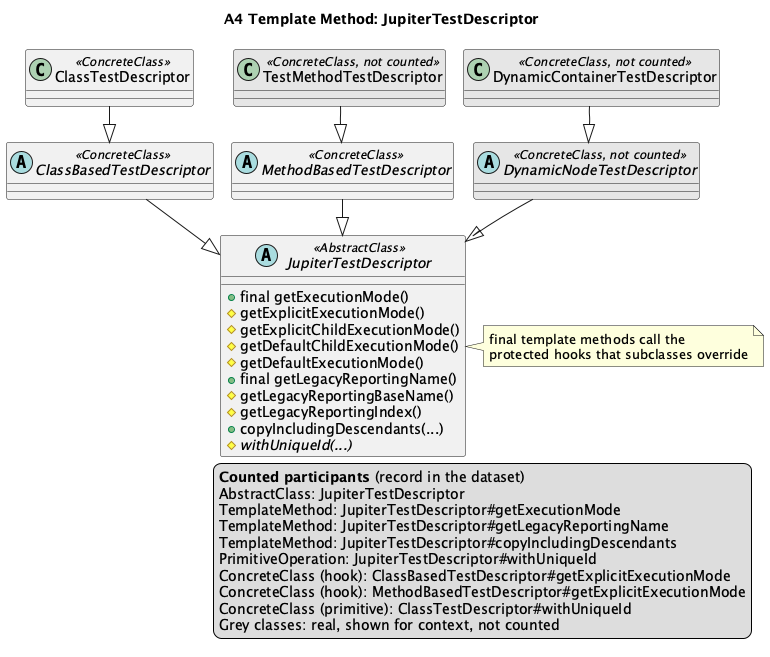

The diagram above was rendered by PlantUML. Its source (embedded in the PNG):
@startuml A4
!pragma layout smetana
title A4 Template Method: JupiterTestDescriptor

abstract class JupiterTestDescriptor <<AbstractClass>> {
  +{method} final getExecutionMode()
  #getExplicitExecutionMode()
  #getExplicitChildExecutionMode()
  #getDefaultChildExecutionMode()
  #getDefaultExecutionMode()
  +{method} final getLegacyReportingName()
  #getLegacyReportingBaseName()
  #getLegacyReportingIndex()
  +copyIncludingDescendants(...)
  #{abstract} withUniqueId(...)
}
abstract class ClassBasedTestDescriptor <<ConcreteClass>>
abstract class MethodBasedTestDescriptor <<ConcreteClass>>
abstract class DynamicNodeTestDescriptor <<ConcreteClass, not counted>> #E6E6E6
class ClassTestDescriptor <<ConcreteClass>>
class TestMethodTestDescriptor <<ConcreteClass, not counted>> #E6E6E6
class DynamicContainerTestDescriptor <<ConcreteClass, not counted>> #E6E6E6

ClassBasedTestDescriptor --|> JupiterTestDescriptor
MethodBasedTestDescriptor --|> JupiterTestDescriptor
DynamicNodeTestDescriptor --|> JupiterTestDescriptor
ClassTestDescriptor --|> ClassBasedTestDescriptor
TestMethodTestDescriptor --|> MethodBasedTestDescriptor
DynamicContainerTestDescriptor --|> DynamicNodeTestDescriptor

note right of JupiterTestDescriptor
  final template methods call the
  protected hooks that subclasses override
end note
' aligned-with-record
legend right
  <b>Counted participants</b> (record in the dataset)
  AbstractClass: JupiterTestDescriptor
  TemplateMethod: JupiterTestDescriptor#getExecutionMode
  TemplateMethod: JupiterTestDescriptor#getLegacyReportingName
  TemplateMethod: JupiterTestDescriptor#copyIncludingDescendants
  PrimitiveOperation: JupiterTestDescriptor#withUniqueId
  ConcreteClass (hook): ClassBasedTestDescriptor#getExplicitExecutionMode
  ConcreteClass (hook): MethodBasedTestDescriptor#getExplicitExecutionMode
  ConcreteClass (primitive): ClassTestDescriptor#withUniqueId
  Grey classes: real, shown for context, not counted
endlegend
@enduml